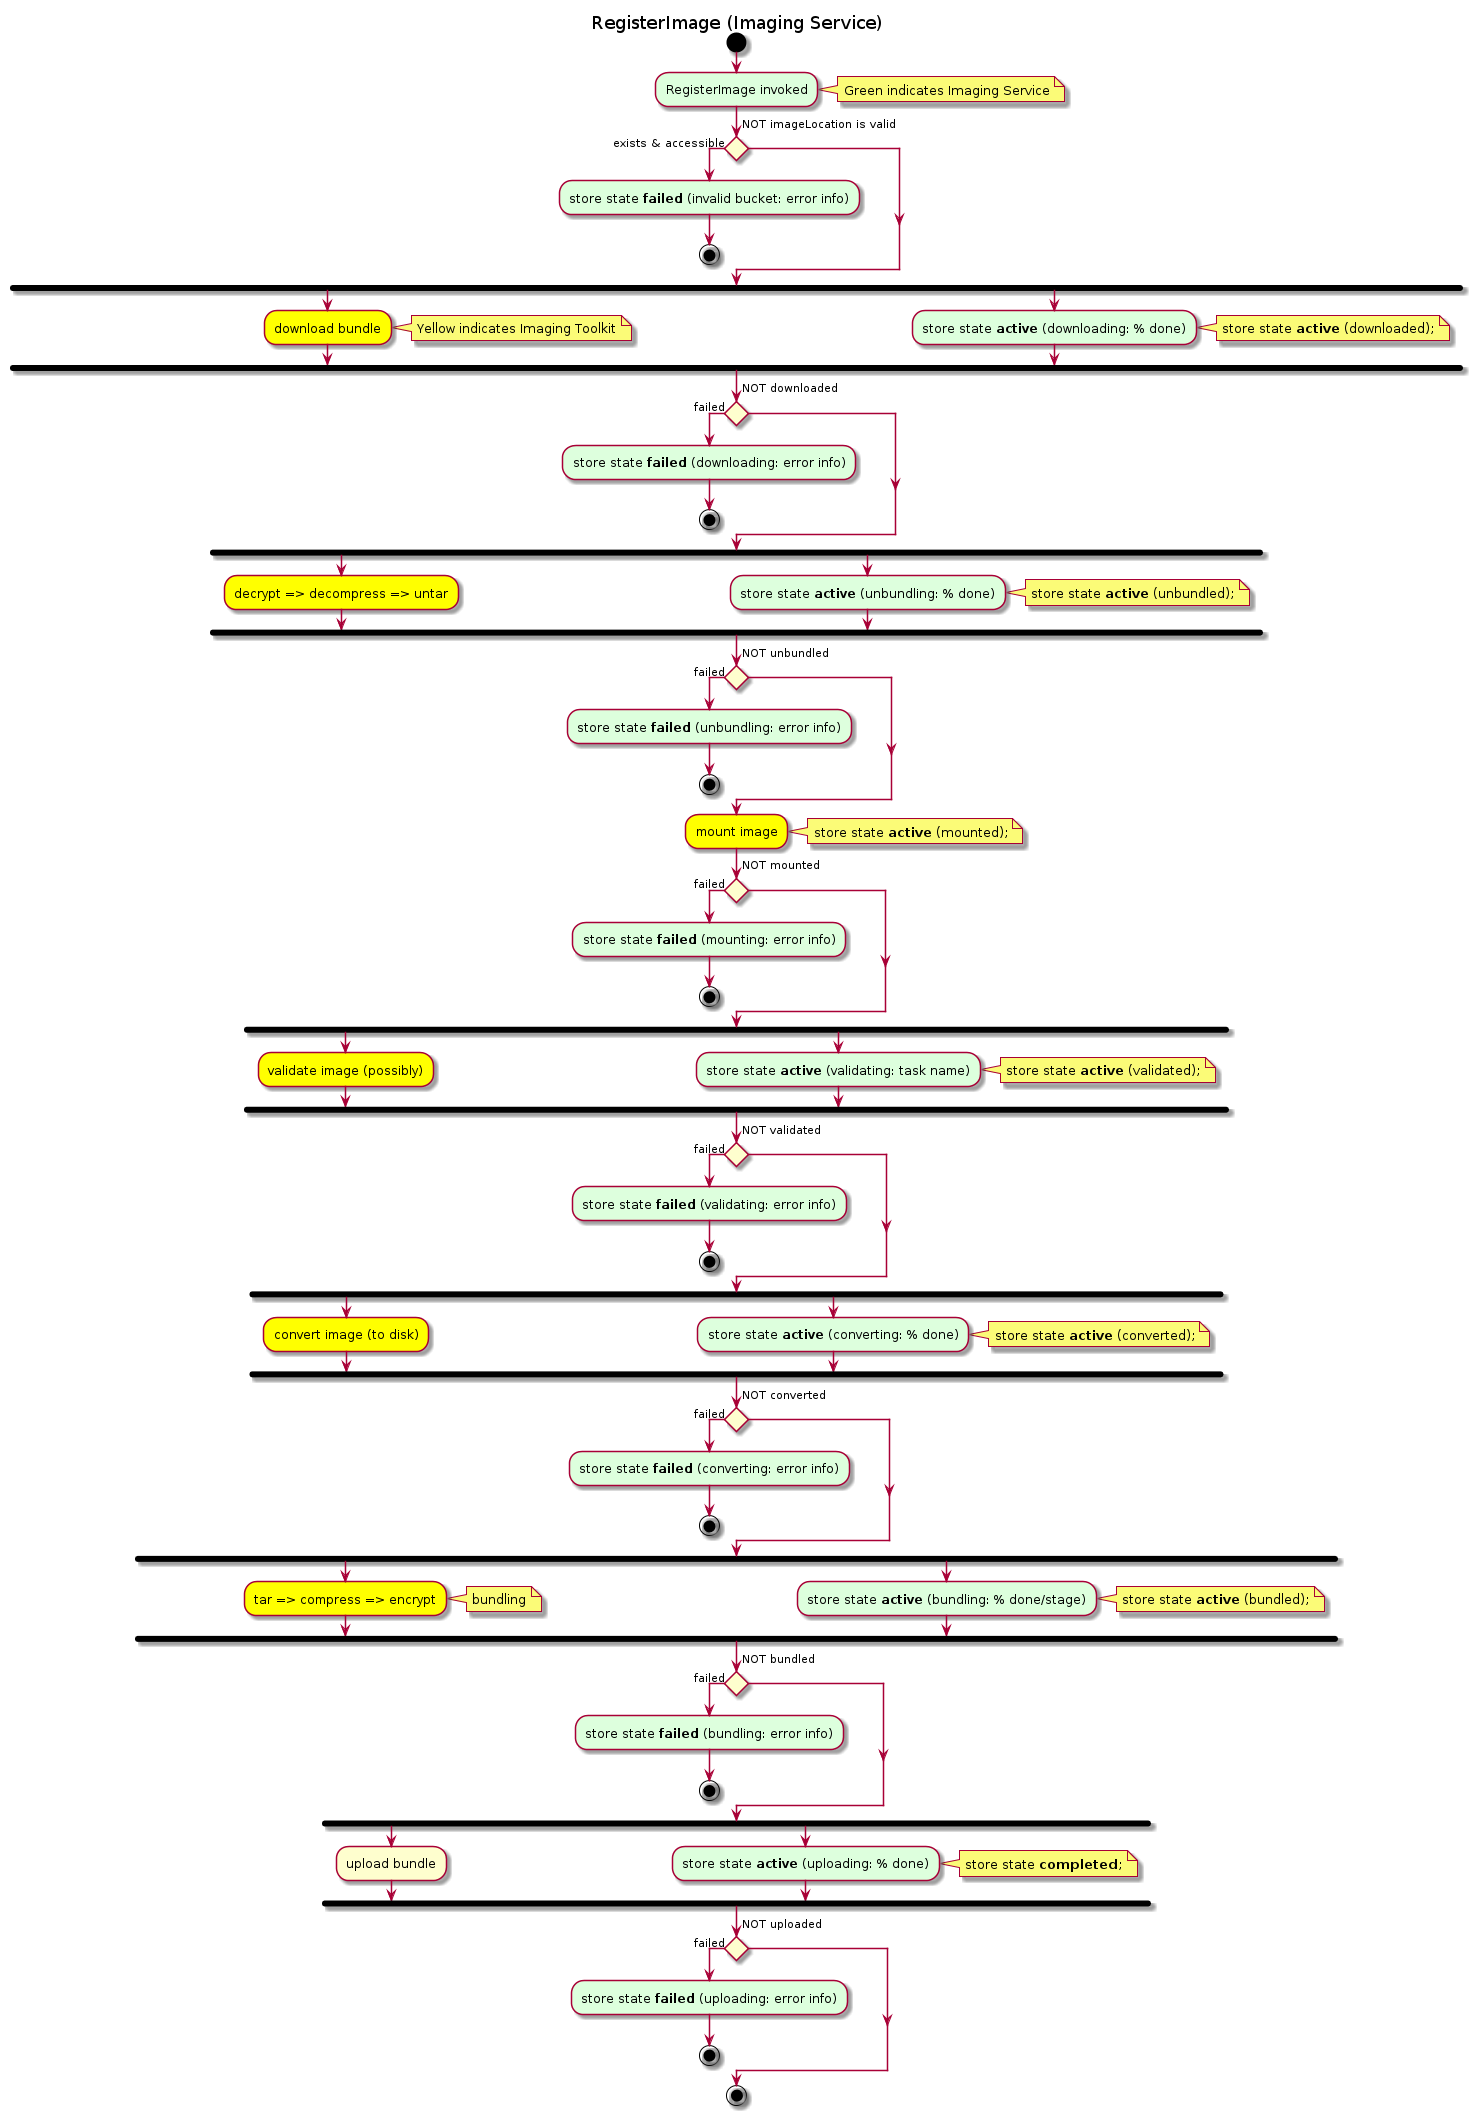

The diagram above was rendered by PlantUML. Its source (embedded in the PNG):
@startuml
title RegisterImage (Imaging Service)

start
:#ddffdd:RegisterImage invoked;
note right: Green indicates Imaging Service
if (NOT imageLocation is valid) then (exists & accessible)
  :#ddffdd:store state <b>failed</b> (invalid bucket: error info);
  end
endif

''
'' DOWNLOADING
''
fork
  :#ffff00:download bundle;
  note right: Yellow indicates Imaging Toolkit
fork again
  :#ddffdd:store state <b>active</b> (downloading: % done);
end fork
note right: store state <b>active</b> (downloaded);
if (NOT downloaded) then (failed)
  :#ddffdd:store state <b>failed</b> (downloading: error info);
  end
endif

''
'' UNBUNDLING
''
fork
  :#ffff00:decrypt => decompress => untar;
''  :#ffff00:decompress;
''  :#ffff00:untar;
fork again
  :#ddffdd:store state <b>active</b> (unbundling: % done);
endfork
note right: store state <b>active</b> (unbundled);
if (NOT unbundled) then (failed)
  :#ddffdd:store state <b>failed</b> (unbundling: error info);
  end
endif

''
'' MOUNTING
''
:#ffff00:mount image;
note right: store state <b>active</b> (mounted);
if (NOT mounted) then (failed)
  :#ddffdd:store state <b>failed</b> (mounting: error info);
  end
endif

''
'' VALIDATING
''
fork
  :#ffff00:validate image (possibly);
fork again
  :#ddffdd:store state <b>active</b> (validating: task name);
end fork
note right: store state <b>active</b> (validated);
if (NOT validated) then (failed)
  :#ddffdd:store state <b>failed</b> (validating: error info);
  end
endif

''
'' CONVERTING
''
fork
  :#ffff00:convert image (to disk);
fork again
  :#ddffdd:store state <b>active</b> (converting: % done);
end fork
note right: store state <b>active</b> (converted);
'    - convert to disk 
'    - extend disk (add partitions to disk / rearrange disk geometry)
if (NOT converted) then (failed)
  :#ddffdd:store state <b>failed</b> (converting: error info);
  end
endif

''
'' BUNDLING
''
fork
  :#ffff00:tar => compress => encrypt;
''  :#ffff00:compress;
''  :#ffff00:encrypt;
  note right: bundling
fork again
  :#ddffdd:store state <b>active</b> (bundling: % done/stage);
end fork
note right: store state <b>active</b> (bundled);
if (NOT bundled) then (failed)
  :#ddffdd:store state <b>failed</b> (bundling: error info);
  end
endif

''
'' UPLOADING
''
fork
  :upload bundle;
fork again
  :#ddffdd:store state <b>active</b> (uploading: % done);
end fork
note right: store state <b>completed</b>;
if (NOT uploaded) then (failed)
  :#ddffdd:store state <b>failed</b> (uploading: error info);
  end
endif

end


@enduml